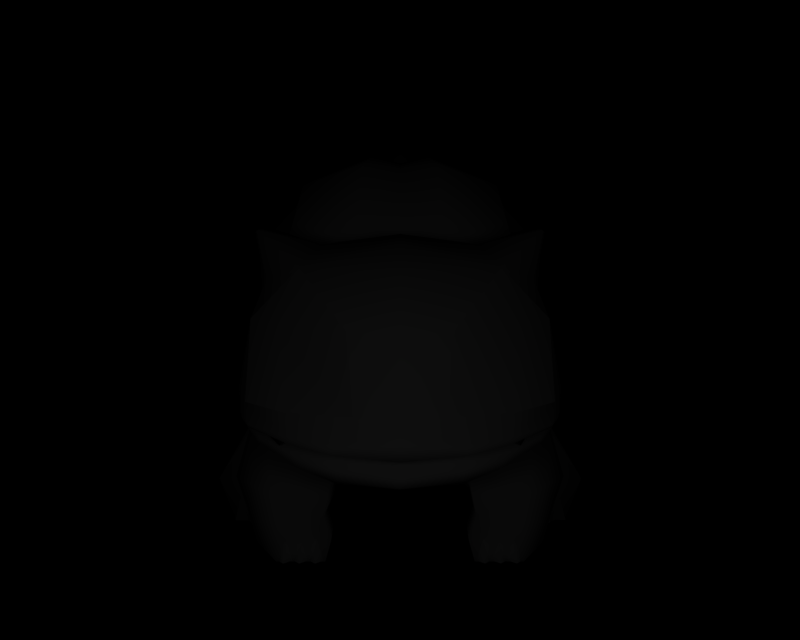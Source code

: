 # Source: BR_Bulbasaur.blend  (saved by Blender 2.49.2; exported with 4.5.12 LTS)
import bpy
from mathutils import Matrix  # noqa: F401  (used for matrix-valued properties, if any)

bpy.ops.wm.read_factory_settings(use_empty=True)
scene = bpy.context.scene
scene.name = '1'

# ---- collections
col_collection_1 = bpy.data.collections.new('Collection 1'); scene.collection.children.link(col_collection_1)

# ---- materials (node trees are filled in below, after node groups)
mat_mat_0 = bpy.data.materials.new('mat_0')
mat_mat_0.alpha_threshold = 0.0
mat_mat_0.specular_color = (0.5, 0.5, 0.5)
mat_mat_0.roughness = 0.5
mat_mat_1 = bpy.data.materials.new('mat_1')
mat_mat_1.alpha_threshold = 0.0
mat_mat_1.specular_color = (0.5, 0.5, 0.5)
mat_mat_1.roughness = 0.5

# ---- material node trees

# ---- cameras
cam_camera_001 = bpy.data.cameras.new('Camera.001')
cam_camera_001.passepartout_alpha = 0.2
cam_camera_001.clip_end = 100.0
cam_camera_001.lens = 35.0
cam_camera_001.show_passepartout = False
cam_camera_001.show_safe_areas = True
cam_camera_001.dof.focus_distance = 0.0
cam_camera_001.dof.aperture_fstop = 128.0

# ---- lights
light_lamp = bpy.data.lights.new('Lamp', 'POINT')
light_lamp.transmission_factor = 0.0
light_lamp.energy = 148.6
light_lamp.shadow_buffer_clip_start = 0.5
light_lamp.shadow_soft_size = 1.0
light_lamp.shadow_maximum_resolution = 0.006
light_lamp.use_absolute_resolution = True
light_lamp.cycles.use_multiple_importance_sampling = False

# ---- meshes
me_fushigidane_mat_0 = bpy.data.meshes.new('fushigidane_mat_0')
me_fushigidane_mat_0.from_pydata([(-1.666, 3.555, 3.913), (-1.545, 2.432, 4.347), (-0.5947, 2.407, 4.717), (-0.7005, 3.497, 4.514), (1.545, 2.432, 4.347), (1.666, 3.555, 3.913), (0.7037, 3.497, 4.514), (0.5947, 2.407, 4.717), (-2.162, 2.505, 3.736), (-2.203, 3.67, 3.13), (-1.427, 4.386, 3.61), (2.162, 2.505, 3.736), (2.203, 3.67, 3.13), (1.427, 4.386, 3.61)], [], [(0, 1, 2), (3, 0, 2), (4, 5, 6), (7, 4, 6), (0, 8, 1), (0, 9, 8), (9, 0, 10), (0, 3, 10), (11, 5, 4), (11, 12, 5), (13, 5, 12), (13, 6, 5)])
me_fushigidane_mat_0.polygons.foreach_set('use_smooth', [True] * 12)
_k = set([(1, 2), (1, 8), (2, 3), (3, 10), (4, 7), (4, 11), (6, 7), (6, 13), (8, 9), (9, 10), (11, 12), (12, 13)])
me_fushigidane_mat_0.attributes.new('sharp_edge', 'BOOLEAN', 'EDGE').data.foreach_set('value', [ (min(e.vertices), max(e.vertices)) in _k for e in me_fushigidane_mat_0.edges])
_uv = me_fushigidane_mat_0.uv_layers.new(name='UVTex')
_uv.uv.foreach_set('vector', [0.06556, 0.6185, 0.08859, 0.3506, 0.141, 0.3726, 0.1281, 0.6234, 0.06556, 0.6185, 0.141, 0.3726, 0.08859, 0.3506, 0.06556, 0.6185, 0.1281, 0.6234, 0.141, 0.3726, 0.08859, 0.3506, 0.1281, 0.6234, 0.06556, 0.6185, 0.03862, 0.364, 0.08859, 0.3506, 0.06556, 0.6185, 0.01099, 0.651, 0.03862, 0.364, 0.01099, 0.651, 0.06556, 0.6185, 0.06146, 0.8292, 0.06556, 0.6185, 0.1281, 0.6234, 0.06146, 0.8292, 0.03862, 0.364, 0.06556, 0.6185, 0.08859, 0.3506, 0.03862, 0.364, 0.01099, 0.651, 0.06556, 0.6185, 0.06146, 0.8292, 0.06556, 0.6185, 0.01099, 0.651, 0.06146, 0.8292, 0.1281, 0.6234, 0.06556, 0.6185])
me_fushigidane_mat_0.materials.append(mat_mat_0)
me_fushigidane_mat_0.use_remesh_preserve_volume = False
me_fushigidane_mat_0.use_remesh_preserve_attributes = False
me_fushigidane_mat_0.use_mirror_vertex_groups = False
me_fushigidane_mat_0.update()
me_fushigidane_mat_1 = bpy.data.meshes.new('fushigidane_mat_1')
me_fushigidane_mat_1.from_pydata([(1.074, 1.206, 2.289), (-1.116, 0.6782, 0.8128), (1.116, 0.6782, 0.8128), (-1.074, 1.206, 2.289), (1.146, 1.437, 2.456), (-1.146, 1.438, 2.456), (0.9171, 1.283, 3.084), (-0.9171, 1.283, 3.084), (-1.053, 1.388, -2.612), (0.7976, 0.5427, -2.327), (-0.7976, 0.5427, -2.327), (1.053, 1.388, -2.612), (-1.277, 1.891, -2.447), (1.277, 1.891, -2.447), (-0.8273, 0.3823, 0.2446), (0.8273, 0.3823, 0.2446), (-2.421, 2.263, 2.816), (-2.139, 1.876, 2.086), (0.87, 2.07, 4.782), (0.5947, 2.407, 4.717), (0.003906, 2.401, 4.85), (-2.313, 5.007, 2.299), (-2.129, 5.123, 2.275), (-0.9821, 4.566, 1.574), (-2.332, 3.672, 1.651), (2.123, 2.172, 3.767), (2.371, 2.257, 3.007), (2.372, 2.282, 3.003), (2.115, 2.196, 3.786), (-1.202, 0.5563, 2.438), (-1.246, 0.5166, 0.9809), (-2.442, 1.73, 0.6697), (-1.984, 0.9901, 0.628), (-2.004, 0.6868, 0.7474), (-2.496, 0.9005, 0.844), (-1.901, -0.06086, 2.65), (-2.184, -0.02325, 1.854), (-1.182, -0.02624, 1.845), (-1.145, -0.06335, 2.648), (1.245, 0.5163, 0.982), (1.202, 0.557, 2.439), (1.984, 0.9901, 0.628), (2.442, 1.73, 0.6697), (2.496, 0.9001, 0.8447), (2.004, 0.6864, 0.7483), (2.184, -0.02351, 1.856), (1.901, -0.05926, 2.652), (1.146, -0.06164, 2.65), (1.182, -0.02637, 1.848), (2.831, 1.448, 0.3878), (2.541, 1.95, -0.3156), (1.053, 1.393, -0.6912), (1.714, 0.8958, 0.2228), (2.298, 1.134, -1.912), (2.773, 1.719, -1.233), (3.369, 0.8434, -0.7994), (2.668, 0.3583, -1.441), (2.604, 0.6731, 0.6118), (2.625, -0.01464, 0.4891), (3.059, -0.01464, 0.207), (3.354, 0.7185, 0.1978), (-2.541, 1.95, -0.3226), (-2.831, 1.448, 0.3808), (-1.714, 0.8958, 0.2228), (-1.053, 1.393, -0.6912), (-2.773, 1.719, -1.233), (-2.298, 1.134, -1.912), (-2.65, 0.3594, -1.429), (-3.352, 0.8444, -0.7879), (-2.608, -0.01361, 0.5005), (-2.586, 0.6741, 0.6232), (-3.337, 0.7196, 0.2093), (-3.042, -0.01361, 0.2184), (-0.7005, 3.497, 4.514), (-0.5947, 2.407, 4.717), (0.003907, 3.431, 4.645), (0.7037, 3.497, 4.514), (-0.87, 2.071, 4.782), (2.139, 1.876, 2.086), (2.421, 2.263, 2.816), (1.674, 2.911, -1.43), (1.823, 3.182, -0.3666), (1.367, 2.459, -1.914), (0.7252, 3.091, -3.369), (1.499, 2.684, -1.911), (0.551, 2.451, -2.363), (1.975, 3.393, -2.713), (0.6598, 4.343, -3.692), (1.793, 4.624, -3.091), (0.5299, 5.022, -3.474), (1.442, 5.244, -2.997), (0.003799, 6.221, -2.687), (0.6507, 6.379, -2.348), (0.003799, 6.478, -2.643), (0.4881, 6.596, -2.39), (0.003799, 6.837, -2.707), (0.4067, 6.935, -2.496), (2.697, 3.917, -1.578), (1.965, 3.555, -0.06236), (1.965, 3.089, -1.053), (2.697, 4.522, -0.2671), (2.453, 5.104, -2.06), (2.453, 5.658, -0.8723), (1.968, 5.63, -2.171), (1.968, 6.075, -1.216), (0.6507, 6.695, -1.671), (0.4881, 6.832, -1.883), (0.4067, 7.132, -2.075), (1.975, 5.046, 0.8682), (0.551, 4.193, 1.291), (1.499, 3.959, 0.7955), (0.7252, 5.349, 1.524), (1.793, 6.138, 0.1563), (0.6598, 6.416, 0.7522), (1.442, 6.46, -0.3901), (0.5299, 6.682, 0.08697), (0.003799, 6.853, -1.333), (0.003799, 6.95, -1.63), (0.003799, 7.23, -1.864), (-1.367, 2.459, -1.914), (-1.823, 3.182, -0.3666), (-1.674, 2.911, -1.43), (-1.22, 4.052, 0.9716), (-1.674, 3.733, 0.315), (-0.7252, 5.349, 1.524), (-1.499, 3.959, 0.7955), (-0.551, 4.193, 1.291), (-1.975, 5.046, 0.8682), (-0.6598, 6.416, 0.7522), (-1.793, 6.138, 0.1563), (-0.5299, 6.682, 0.08697), (-1.442, 6.46, -0.3901), (-0.6507, 6.695, -1.671), (-0.4881, 6.832, -1.883), (-0.4067, 7.132, -2.075), (-2.697, 4.522, -0.2671), (-1.965, 3.089, -1.053), (-1.965, 3.555, -0.06236), (-2.697, 3.917, -1.578), (-2.463, 5.658, -0.8723), (-2.463, 5.104, -2.06), (-1.968, 6.075, -1.216), (-1.968, 5.63, -2.171), (-0.6507, 6.379, -2.348), (-0.4881, 6.596, -2.39), (-0.4067, 6.935, -2.496), (-1.975, 3.393, -2.713), (-0.551, 2.451, -2.363), (-1.499, 2.684, -1.911), (-0.7252, 3.091, -3.369), (-1.793, 4.624, -3.091), (-0.6598, 4.343, -3.692), (-1.442, 5.244, -2.997), (-0.5299, 5.022, -3.474), (2.183, 3.692, -2.065), (1.986, 4.895, -2.508), (1.986, 5.867, -0.4246), (2.183, 4.747, 0.22), (0.003457, 6.35, 0.6105), (0.003419, 5.275, 1.363), (0.003419, 3.165, -3.208), (0.003457, 4.412, -3.544), (-2.183, 3.692, -2.065), (-1.986, 4.895, -2.508), (-2.183, 4.747, 0.22), (-1.986, 5.867, -0.4246), (0.003799, 6.843, -2.175), (2.778, 1.803, -0.3193), (2.872, -0.01464, -0.2759), (2.234, -0.01726, -0.2673), (2.064, -0.01726, 0.4928), (-2.778, 1.803, -0.3263), (-2.217, -0.01622, -0.2558), (-2.855, -0.01361, -0.2645), (-2.047, -0.01622, 0.5043), (2.144, 1.083, 0.1348), (0.7296, 0.2994, -0.9049), (0.0038, 0.1971, -0.09915), (-0.7296, 0.2994, -0.9049), (-2.144, 1.083, 0.1348), (1.473, 0.5448, -0.4186), (1.878, 0.2038, 0.4313), (1.768, 0.1928, -1.098), (1.381, 0.3662, -1.776), (2.025, 2.118, -1.975), (2.171, 2.626, -0.8709), (2.434, 2.682, 0.8227), (0.003799, 2.234, -2.406), (-2.025, 2.118, -1.975), (-2.171, 2.626, -0.8709), (-1.381, 0.3662, -1.776), (-1.751, 0.1939, -1.087), (-1.861, 0.2048, 0.4428), (-1.473, 0.5448, -0.4186), (-2.434, 2.682, 0.8227), (-2.642, 2.851, 1.506), (-2.524, 2.897, 1.837), (-2.441, 2.658, 2.774), (-2.203, 3.67, 3.13), (-2.162, 2.505, 3.736), (-2.115, 2.196, 3.786), (-2.372, 2.285, 3.002), (-2.123, 2.172, 3.767), (-2.371, 2.257, 3.007), (-2.097, 2.142, 3.725), (-1.449, 2.032, 4.488), (-1.446, 2.114, 4.477), (-1.545, 2.432, 4.347), (-0.8719, 1.951, 4.827), (0.003907, 2.062, 4.995), (0.003907, 1.872, 4.917), (0.8719, 1.951, 4.827), (0.003907, 1.872, 4.751), (0.8453, 1.927, 4.58), (1.449, 2.032, 4.488), (1.446, 2.113, 4.478), (2.162, 2.505, 3.736), (2.441, 2.658, 2.774), (2.203, 3.67, 3.13), (2.518, 2.897, 1.837), (2.332, 3.672, 1.651), (2.346, 2.851, 1.506), (-0.8453, 1.927, 4.58), (-1.397, 2.003, 4.375), (-2.018, 4.268, 2.817), (-1.427, 4.386, 3.61), (-2.231, 5.047, 2.449), (-1.197, 4.795, 2.791), (0.003799, 4.753, 1.573), (0.0038, 4.947, 2.83), (1.197, 4.795, 2.791), (1.427, 4.386, 3.61), (2.231, 5.047, 2.449), (2.018, 4.268, 2.817), (2.313, 5.007, 2.299), (0.9864, 4.566, 1.574), (1.22, 4.052, 0.9716), (2.129, 5.123, 2.275), (0.0038, 4.731, 3.355), (1.397, 2.003, 4.375), (2.097, 2.142, 3.725), (1.545, 2.432, 4.347), (-2.264, 3.015, 0.2828), (2.264, 3.015, 0.2828), (0.0, 2.273, 2.85), (2.367, 2.195, 2.962), (1.986, 2.014, 3.569), (1.43, 1.839, 4.086), (0.8574, 1.691, 4.425), (0.0, 1.609, 4.574), (-0.8574, 1.691, 4.425), (-1.43, 1.839, 4.086), (-1.986, 2.014, 3.569), (-2.367, 2.195, 2.962), (-2.522, 1.808, 1.57), (-2.707, 1.067, 1.717), (-2.636, 1.029, 1.109), (-2.45, 0.4315, 1.159), (-2.496, 0.5759, 1.87), (-2.352, 0.08402, 1.545), (-2.319, 0.05951, 1.991), (-2.329, 1.034, 2.282), (-2.179, 0.5386, 2.436), (-2.017, 0.925, 2.479), (-1.891, 0.5367, 2.581), (-1.061, 0.249, 2.548), (-1.825, 0.4502, 0.956), (-1.735, 0.2567, 1.172), (-1.691, 0.08331, 1.542), (-1.128, 0.2483, 1.249), (0.003389, 2.589, -2.34), (1.674, 3.733, 0.315), (0.003387, 4.178, 1.18), (2.522, 1.808, 1.57), (2.707, 1.067, 1.718), (2.636, 1.029, 1.11), (2.45, 0.4313, 1.16), (2.496, 0.5762, 1.871), (2.352, 0.08302, 1.546), (2.319, 0.05953, 1.993), (2.329, 1.035, 2.283), (2.017, 0.9257, 2.48), (2.179, 0.5393, 2.437), (1.891, 0.5375, 2.582), (1.061, 0.2498, 2.549), (1.825, 0.4499, 0.9571), (1.735, 0.2566, 1.174), (1.691, 0.08241, 1.544), (1.128, 0.2482, 1.25), (-1.441, 2.128, 3.823), (-1.65, 1.927, 3.95), (-1.971, 2.179, 3.775), (-1.469, 2.156, 4.126), (1.848, 2.179, 3.775), (1.65, 1.927, 3.95), (1.441, 2.128, 3.823), (1.469, 2.156, 4.126), (0.003906, 4.29, 4.059), (0.003907, 2.226, 4.949), (-2.012, 1.9, 3.53), (-1.389, 1.654, 4.068), (-1.498, 1.605, 2.954), (-0.91, 1.428, 3.976), (-0.003698, 1.289, 3.797), (0.91, 1.428, 3.976), (1.498, 1.605, 2.954), (1.389, 1.654, 4.068), (2.012, 1.9, 3.53), (1.977, 1.864, 2.854), (-1.977, 1.864, 2.854), (-0.833, 1.54, 4.337), (-0.003906, 1.445, 4.463), (0.833, 1.54, 4.337), (-1.523, -0.02698, 2.864), (-1.657, -0.05377, 2.605), (-1.392, -0.05458, 2.603), (-1.524, 0.3038, 2.532), (-1.283, -0.02771, 2.863), (-1.417, -0.05451, 2.604), (-1.152, -0.05532, 2.602), (-1.284, 0.303, 2.531), (-1.763, -0.02625, 2.866), (-1.898, -0.05304, 2.607), (-1.632, -0.05385, 2.605), (-1.764, 0.3045, 2.534), (1.523, -0.02483, 2.866), (1.392, -0.05301, 2.606), (1.657, -0.05224, 2.607), (1.524, 0.3052, 2.534), (1.283, -0.02553, 2.865), (1.152, -0.05371, 2.604), (1.417, -0.05294, 2.606), (1.284, 0.3045, 2.532), (1.763, -0.02413, 2.868), (1.632, -0.05231, 2.607), (1.898, -0.05154, 2.609), (1.765, 0.3059, 2.535), (2.67, 0.02182, 0.7031), (2.461, -0.008176, 0.4751), (2.76, -0.008176, 0.3898), (2.615, 0.3641, 0.5158), (2.337, 0.02182, 0.7489), (2.15, -0.008176, 0.486), (2.461, -0.008176, 0.4751), (2.342, 0.2841, 0.5562), (2.999, 0.02182, 0.4969), (2.76, -0.008176, 0.3898), (3.011, -0.008176, 0.2301), (2.923, 0.3841, 0.3771), (-2.653, 0.02286, 0.7146), (-2.743, -0.00714, 0.4013), (-2.444, -0.00714, 0.4866), (-2.598, 0.3651, 0.5272), (-2.319, 0.02286, 0.7604), (-2.444, -0.00714, 0.4866), (-2.133, -0.00714, 0.4974), (-2.325, 0.2851, 0.5676), (-2.982, 0.02286, 0.5084), (-2.994, -0.007139, 0.2416), (-2.743, -0.00714, 0.4013), (-2.906, 0.3851, 0.3885)], [], [(0, 1, 2), (0, 3, 1), (3, 0, 4), (4, 5, 3), (6, 5, 4), (6, 7, 5), (8, 9, 10), (8, 11, 9), (12, 11, 8), (12, 13, 11), (2, 1, 14), (15, 2, 14), (3, 5, 16), (17, 3, 16), (18, 19, 20), (21, 22, 23), (24, 21, 23), (25, 26, 27), (28, 25, 27), (29, 30, 1), (3, 29, 1), (31, 32, 33), (34, 31, 33), (35, 36, 37), (38, 35, 37), (40, 0, 39), (39, 0, 2), (41, 42, 43), (44, 41, 43), (45, 46, 47), (48, 45, 47), (49, 50, 51), (52, 49, 51), (53, 54, 55), (56, 53, 55), (57, 58, 59), (60, 57, 59), (61, 62, 63), (64, 61, 63), (65, 66, 67), (68, 65, 67), (69, 70, 71), (72, 69, 71), (20, 73, 74), (20, 75, 73), (19, 75, 20), (19, 76, 75), (20, 74, 77), (4, 0, 78), (79, 4, 78), (80, 81, 82), (83, 84, 85), (83, 86, 84), (87, 86, 83), (87, 88, 86), (89, 88, 87), (89, 90, 88), (91, 90, 89), (91, 92, 90), (93, 92, 91), (93, 94, 92), (95, 94, 93), (95, 96, 94), (97, 98, 99), (97, 100, 98), (101, 100, 97), (101, 102, 100), (103, 102, 101), (103, 104, 102), (92, 104, 103), (92, 105, 104), (94, 105, 92), (94, 106, 105), (96, 106, 94), (96, 107, 106), (108, 109, 110), (108, 111, 109), (112, 111, 108), (112, 113, 111), (114, 113, 112), (114, 115, 113), (105, 115, 114), (105, 116, 115), (106, 116, 105), (106, 117, 116), (107, 117, 106), (107, 118, 117), (119, 120, 121), (120, 122, 123), (124, 125, 126), (124, 127, 125), (128, 127, 124), (128, 129, 127), (130, 129, 128), (130, 131, 129), (116, 131, 130), (116, 132, 131), (117, 132, 116), (117, 133, 132), (118, 133, 117), (118, 134, 133), (135, 136, 137), (135, 138, 136), (139, 138, 135), (139, 140, 138), (141, 140, 139), (141, 142, 140), (132, 142, 141), (132, 143, 142), (133, 143, 132), (133, 144, 143), (134, 144, 133), (134, 145, 144), (146, 147, 148), (146, 149, 147), (150, 149, 146), (150, 151, 149), (152, 151, 150), (152, 153, 151), (143, 153, 152), (143, 91, 153), (144, 91, 143), (144, 93, 91), (145, 93, 144), (145, 95, 93), (154, 155, 101), (97, 154, 101), (156, 157, 100), (102, 156, 100), (158, 159, 111), (113, 158, 111), (108, 157, 156), (112, 108, 156), (160, 161, 87), (83, 160, 87), (162, 163, 150), (146, 162, 150), (161, 160, 149), (151, 161, 149), (163, 162, 138), (140, 163, 138), (164, 127, 129), (165, 164, 129), (164, 165, 139), (135, 164, 139), (159, 158, 128), (124, 159, 128), (155, 154, 86), (88, 155, 86), (96, 95, 166), (134, 118, 166), (166, 118, 107), (166, 107, 96), (166, 95, 145), (166, 145, 134), (55, 54, 167), (52, 57, 49), (58, 168, 59), (58, 169, 168), (170, 169, 58), (61, 171, 62), (62, 70, 63), (172, 72, 173), (172, 69, 72), (174, 69, 172), (2, 175, 41), (2, 15, 175), (176, 175, 15), (176, 9, 175), (177, 9, 176), (177, 10, 9), (178, 10, 177), (178, 61, 10), (179, 61, 178), (178, 14, 179), (177, 14, 178), (177, 15, 14), (176, 15, 177), (1, 179, 14), (1, 32, 179), (175, 42, 41), (175, 50, 42), (9, 50, 175), (9, 51, 50), (180, 51, 9), (180, 52, 51), (181, 52, 180), (181, 57, 52), (58, 57, 181), (181, 170, 58), (182, 170, 181), (182, 169, 170), (56, 169, 182), (56, 168, 169), (180, 182, 181), (180, 183, 182), (9, 183, 180), (9, 53, 183), (11, 53, 9), (11, 13, 53), (184, 53, 13), (184, 54, 53), (185, 54, 184), (185, 167, 54), (50, 167, 185), (185, 186, 50), (42, 50, 186), (183, 56, 182), (183, 53, 56), (184, 82, 185), (184, 13, 82), (187, 82, 13), (13, 12, 187), (119, 187, 12), (12, 188, 119), (66, 188, 12), (66, 65, 188), (189, 188, 65), (189, 119, 188), (8, 66, 12), (8, 10, 66), (190, 66, 10), (190, 67, 66), (191, 67, 190), (191, 172, 67), (174, 172, 191), (191, 192, 174), (193, 192, 191), (193, 63, 192), (64, 63, 193), (193, 10, 64), (190, 10, 193), (193, 191, 190), (64, 10, 61), (67, 172, 173), (171, 189, 65), (171, 61, 189), (194, 189, 61), (61, 31, 194), (179, 31, 61), (179, 32, 31), (70, 192, 63), (70, 69, 192), (174, 192, 69), (195, 24, 194), (195, 196, 24), (17, 196, 195), (17, 16, 196), (197, 196, 16), (197, 198, 196), (199, 198, 197), (197, 200, 199), (201, 200, 197), (201, 202, 200), (203, 202, 201), (203, 204, 202), (205, 202, 204), (205, 200, 202), (206, 200, 205), (206, 199, 200), (207, 199, 206), (206, 77, 207), (208, 77, 206), (208, 209, 77), (210, 209, 208), (210, 211, 209), (212, 211, 210), (212, 213, 211), (214, 211, 213), (214, 215, 211), (28, 215, 214), (28, 216, 215), (217, 216, 28), (217, 218, 216), (219, 218, 217), (219, 220, 218), (221, 220, 219), (221, 186, 220), (77, 74, 207), (208, 212, 210), (208, 222, 212), (205, 222, 208), (205, 223, 222), (204, 223, 205), (206, 205, 208), (16, 201, 197), (16, 203, 201), (198, 24, 196), (198, 224, 24), (225, 224, 198), (225, 226, 224), (227, 226, 225), (227, 22, 226), (23, 22, 227), (227, 228, 23), (229, 228, 227), (230, 228, 229), (231, 230, 229), (231, 232, 230), (233, 232, 231), (233, 234, 232), (220, 234, 233), (220, 235, 234), (236, 235, 220), (236, 228, 235), (235, 228, 230), (230, 237, 235), (232, 237, 230), (232, 234, 237), (235, 237, 234), (233, 218, 220), (233, 231, 218), (225, 229, 227), (225, 238, 229), (231, 229, 238), (23, 228, 122), (122, 24, 23), (219, 78, 221), (219, 79, 78), (217, 79, 219), (217, 27, 79), (28, 27, 217), (27, 26, 79), (21, 226, 22), (21, 224, 226), (24, 224, 21), (239, 214, 213), (239, 240, 214), (25, 214, 240), (25, 28, 214), (25, 240, 26), (211, 18, 209), (211, 215, 18), (241, 18, 215), (241, 19, 18), (216, 241, 215), (189, 120, 119), (189, 242, 120), (194, 242, 189), (194, 24, 242), (122, 242, 24), (122, 120, 242), (81, 185, 82), (81, 243, 185), (236, 243, 81), (236, 220, 243), (186, 243, 220), (186, 185, 243), (26, 244, 79), (26, 240, 244), (239, 244, 240), (239, 213, 244), (212, 244, 213), (212, 222, 244), (223, 244, 222), (223, 204, 244), (203, 244, 204), (203, 16, 244), (244, 245, 79), (244, 246, 245), (247, 246, 244), (244, 248, 247), (249, 248, 244), (244, 250, 249), (251, 250, 244), (244, 252, 251), (253, 252, 244), (244, 16, 253), (194, 254, 195), (194, 31, 254), (255, 254, 31), (31, 256, 255), (34, 256, 31), (34, 257, 256), (255, 256, 257), (257, 258, 255), (259, 258, 257), (259, 260, 258), (254, 17, 195), (254, 261, 17), (255, 261, 254), (255, 258, 261), (262, 261, 258), (262, 263, 261), (264, 263, 262), (264, 265, 263), (29, 263, 265), (29, 3, 263), (17, 263, 3), (17, 261, 263), (260, 262, 258), (260, 35, 262), (1, 33, 32), (1, 30, 33), (266, 33, 30), (266, 257, 33), (267, 257, 266), (267, 268, 257), (269, 268, 267), (269, 37, 268), (265, 37, 269), (265, 38, 37), (264, 38, 265), (264, 35, 38), (262, 35, 264), (257, 34, 33), (30, 267, 266), (30, 269, 267), (265, 269, 30), (30, 29, 265), (268, 259, 257), (268, 36, 259), (37, 36, 268), (36, 260, 259), (36, 35, 260), (160, 147, 149), (160, 270, 147), (119, 147, 270), (119, 148, 147), (121, 148, 119), (121, 162, 148), (146, 148, 162), (81, 271, 236), (81, 98, 271), (99, 98, 81), (81, 80, 99), (154, 99, 80), (154, 97, 99), (98, 157, 271), (98, 100, 157), (272, 228, 236), (122, 228, 272), (162, 136, 138), (162, 121, 136), (120, 136, 121), (120, 137, 136), (123, 137, 120), (123, 164, 137), (135, 137, 164), (126, 159, 124), (126, 272, 159), (122, 272, 126), (126, 125, 122), (123, 122, 125), (125, 164, 123), (127, 164, 125), (110, 157, 108), (110, 271, 157), (236, 271, 110), (110, 109, 236), (272, 236, 109), (109, 159, 272), (111, 159, 109), (154, 84, 86), (154, 80, 84), (82, 84, 80), (82, 85, 84), (270, 85, 82), (270, 160, 85), (83, 85, 160), (187, 270, 82), (187, 119, 270), (161, 89, 87), (161, 91, 89), (104, 156, 102), (104, 105, 156), (153, 161, 151), (153, 91, 161), (165, 141, 139), (165, 132, 141), (142, 163, 140), (142, 143, 163), (155, 103, 101), (155, 92, 103), (155, 90, 92), (155, 88, 90), (158, 115, 116), (158, 113, 115), (130, 158, 116), (130, 128, 158), (163, 152, 150), (163, 143, 152), (114, 156, 105), (114, 112, 156), (165, 131, 132), (165, 129, 131), (273, 186, 221), (273, 42, 186), (274, 42, 273), (274, 275, 42), (276, 275, 274), (276, 43, 275), (42, 275, 43), (277, 276, 274), (277, 278, 276), (279, 278, 277), (78, 273, 221), (78, 280, 273), (281, 280, 78), (281, 282, 280), (283, 282, 281), (281, 284, 283), (40, 284, 281), (281, 0, 40), (78, 0, 281), (280, 274, 273), (280, 277, 274), (282, 277, 280), (282, 279, 277), (46, 279, 282), (44, 2, 41), (44, 39, 2), (285, 39, 44), (285, 286, 39), (276, 286, 285), (276, 287, 286), (278, 287, 276), (278, 45, 287), (279, 45, 278), (279, 46, 45), (44, 276, 285), (44, 43, 276), (48, 287, 45), (48, 288, 287), (284, 288, 48), (284, 39, 288), (40, 39, 284), (286, 288, 39), (286, 287, 288), (47, 284, 48), (47, 283, 284), (46, 283, 47), (46, 282, 283), (49, 167, 50), (49, 60, 167), (57, 60, 49), (167, 60, 55), (59, 55, 60), (59, 168, 55), (56, 55, 168), (68, 171, 65), (68, 71, 171), (72, 71, 68), (68, 173, 72), (67, 173, 68), (71, 62, 171), (71, 70, 62), (289, 290, 291), (289, 292, 290), (291, 290, 292), (293, 294, 295), (293, 296, 294), (295, 294, 296), (238, 297, 231), (238, 225, 297), (73, 297, 225), (73, 75, 297), (76, 297, 75), (76, 231, 297), (298, 20, 77), (298, 18, 20), (209, 18, 298), (298, 77, 209), (299, 251, 252), (299, 300, 251), (301, 300, 299), (301, 302, 300), (7, 302, 301), (7, 303, 302), (6, 303, 7), (6, 304, 303), (305, 304, 6), (305, 306, 304), (307, 306, 305), (307, 247, 306), (246, 247, 307), (307, 245, 246), (308, 245, 307), (308, 79, 245), (4, 79, 308), (308, 305, 4), (307, 305, 308), (6, 4, 305), (253, 299, 252), (253, 309, 299), (16, 309, 253), (16, 5, 309), (301, 309, 5), (301, 299, 309), (301, 5, 7), (300, 250, 251), (300, 310, 250), (302, 310, 300), (302, 311, 310), (303, 311, 302), (303, 304, 311), (312, 311, 304), (312, 249, 311), (248, 249, 312), (312, 306, 248), (304, 306, 312), (306, 247, 248), (249, 310, 311), (249, 250, 310), (313, 314, 315), (313, 316, 314), (315, 316, 313), (317, 318, 319), (317, 320, 318), (319, 320, 317), (321, 322, 323), (321, 324, 322), (323, 324, 321), (325, 326, 327), (325, 328, 326), (327, 328, 325), (329, 330, 331), (329, 332, 330), (331, 332, 329), (333, 334, 335), (333, 336, 334), (335, 336, 333), (337, 338, 339), (337, 340, 338), (339, 340, 337), (341, 342, 343), (341, 344, 342), (343, 344, 341), (345, 346, 347), (345, 348, 346), (347, 348, 345), (349, 350, 351), (349, 352, 350), (351, 352, 349), (353, 354, 355), (353, 356, 354), (355, 356, 353), (357, 358, 359), (357, 360, 358), (359, 360, 357)])
me_fushigidane_mat_1.polygons.foreach_set('use_smooth', [True] * 640)
_k = set([(19, 76), (19, 241), (73, 74), (73, 225), (74, 207), (76, 231), (198, 199), (198, 225), (199, 207), (216, 218), (216, 241), (218, 231), (289, 291), (289, 292), (291, 292), (293, 295), (293, 296), (295, 296), (314, 315), (314, 316), (315, 316), (318, 319), (318, 320), (319, 320), (322, 323), (322, 324), (323, 324), (326, 327), (326, 328), (327, 328), (330, 331), (330, 332), (331, 332), (334, 335), (334, 336), (335, 336), (338, 339), (338, 340), (339, 340), (342, 343), (342, 344), (343, 344), (346, 347), (346, 348), (347, 348), (350, 351), (350, 352), (351, 352), (354, 355), (354, 356), (355, 356), (358, 359), (358, 360), (359, 360)])
me_fushigidane_mat_1.attributes.new('sharp_edge', 'BOOLEAN', 'EDGE').data.foreach_set('value', [ (min(e.vertices), max(e.vertices)) in _k for e in me_fushigidane_mat_1.edges])
_uv = me_fushigidane_mat_1.uv_layers.new(name='UVTex')
_uv.uv.foreach_set('vector', [0.6947, 0.5687, 0.7258, 0.6148, 0.7258, 0.5678, 0.6947, 0.5687, 0.6947, 0.6139, 0.7258, 0.6148, 0.6947, 0.6139, 0.6947, 0.5687, 0.6912, 0.5672, 0.6912, 0.5672, 0.6912, 0.6154, 0.6947, 0.6139, 0.678, 0.572, 0.6912, 0.6154, 0.6912, 0.5672, 0.678, 0.572, 0.678, 0.6106, 0.6912, 0.6154, 0.7233, 0.4954, 0.7126, 0.4738, 0.7126, 0.4738, 0.7233, 0.4954, 0.7233, 0.4954, 0.7126, 0.4738, 0.7205, 0.5041, 0.7233, 0.4954, 0.7233, 0.4954, 0.7205, 0.5041, 0.7205, 0.5041, 0.7233, 0.4954, 0.7258, 0.5678, 0.7258, 0.6148, 0.7378, 0.6087, 0.7378, 0.5739, 0.7258, 0.5678, 0.7378, 0.6087, 0.6947, 0.6139, 0.6912, 0.6154, 0.6836, 0.6423, 0.699, 0.6363, 0.6947, 0.6139, 0.6836, 0.6423, 0.7439, 0.6581, 0.7112, 0.6981, 0.6413, 0.6974, 0.5945, 0.5878, 0.5951, 0.5907, 0.613, 0.5765, 0.611, 0.5537, 0.5945, 0.5878, 0.613, 0.5765, 0.557, 0.5154, 0.5764, 0.5176, 0.5765, 0.5182, 0.5565, 0.516, 0.557, 0.5154, 0.5765, 0.5182, 0.5909, 0.4741, 0.6281, 0.4731, 0.6324, 0.4772, 0.5947, 0.4907, 0.5909, 0.4741, 0.6324, 0.4772, 0.6361, 0.5041, 0.6372, 0.4852, 0.6341, 0.4775, 0.6316, 0.4829, 0.6361, 0.5041, 0.6341, 0.4775, 0.5855, 0.4584, 0.6058, 0.4593, 0.6061, 0.4593, 0.5856, 0.4583, 0.5855, 0.4584, 0.6061, 0.4593, 0.5909, 0.4742, 0.5947, 0.4907, 0.6281, 0.4731, 0.6281, 0.4731, 0.5947, 0.4907, 0.6324, 0.4772, 0.6372, 0.4852, 0.6361, 0.5041, 0.6316, 0.4829, 0.6341, 0.4775, 0.6372, 0.4852, 0.6316, 0.4829, 0.6058, 0.4593, 0.5855, 0.4584, 0.5855, 0.4584, 0.606, 0.4593, 0.6058, 0.4593, 0.5855, 0.4584, 0.876, 0.4348, 0.9156, 0.428, 0.9113, 0.4901, 0.8641, 0.4849, 0.876, 0.4348, 0.9113, 0.4901, 0.7254, 0.7174, 0.613, 0.8142, 0.5448, 0.6734, 0.6509, 0.5932, 0.7254, 0.7174, 0.5448, 0.6734, 0.3072, 0.6447, 0.3315, 0.5314, 0.3782, 0.5314, 0.3797, 0.6528, 0.3072, 0.6447, 0.3782, 0.5314, 0.2029, 0.6729, 0.168, 0.6521, 0.1381, 0.6082, 0.1471, 0.6521, 0.2029, 0.6729, 0.1381, 0.6082, 0.6003, 0.8084, 0.7389, 0.7116, 0.6625, 0.5875, 0.5301, 0.6678, 0.6003, 0.8084, 0.6625, 0.5875, 0.3432, 0.5258, 0.1576, 0.719, 0.3349, 0.6447, 0.3898, 0.5258, 0.3432, 0.5258, 0.3349, 0.6447, 0.6413, 0.6974, 0.5578, 0.8272, 0.5703, 0.6981, 0.6413, 0.6974, 0.6413, 0.8194, 0.5578, 0.8272, 0.7112, 0.6981, 0.6413, 0.8194, 0.6413, 0.6974, 0.7112, 0.6981, 0.7242, 0.8272, 0.6413, 0.8194, 0.6413, 0.6974, 0.5703, 0.6981, 0.5377, 0.6582, 0.6912, 0.5672, 0.6947, 0.5687, 0.699, 0.5463, 0.6836, 0.5403, 0.6912, 0.5672, 0.699, 0.5463, 0.4231, 0.05396, 0.2305, 0.02514, 0.5995, 0.02514, 0.09471, 0.135, 0.3609, 0.08169, 0.112, 0.08216, 0.09471, 0.135, 0.3627, 0.133, 0.3609, 0.08169, 0.09757, 0.22, 0.3627, 0.133, 0.09471, 0.135, 0.09757, 0.22, 0.3614, 0.2181, 0.3627, 0.133, 0.0977, 0.2853, 0.3614, 0.2181, 0.09757, 0.22, 0.0977, 0.2853, 0.3631, 0.2886, 0.3614, 0.2181, 0.03408, 0.3291, 0.3631, 0.2886, 0.0977, 0.2853, 0.03408, 0.3291, 0.4231, 0.3323, 0.3631, 0.2886, 0.03408, 0.3819, 0.4231, 0.3323, 0.03408, 0.3291, 0.03408, 0.3819, 0.4231, 0.3816, 0.4231, 0.3323, 0.03408, 0.4262, 0.4231, 0.3816, 0.03408, 0.3819, 0.03408, 0.4262, 0.4231, 0.4295, 0.4231, 0.3816, 0.1086, 0.1235, 0.3609, 0.08169, 0.112, 0.08216, 0.1086, 0.1235, 0.3491, 0.1231, 0.3609, 0.08169, 0.1079, 0.2059, 0.3491, 0.1231, 0.1086, 0.1235, 0.1079, 0.2059, 0.3482, 0.206, 0.3491, 0.1231, 0.1109, 0.2745, 0.3482, 0.206, 0.1079, 0.2059, 0.1109, 0.2745, 0.3479, 0.2749, 0.3482, 0.206, 0.03408, 0.3467, 0.3479, 0.2749, 0.1109, 0.2745, 0.03408, 0.3467, 0.4231, 0.3439, 0.3479, 0.2749, 0.03408, 0.4011, 0.4231, 0.3439, 0.03408, 0.3467, 0.03408, 0.4011, 0.4231, 0.4017, 0.4231, 0.3439, 0.03408, 0.4305, 0.4231, 0.4017, 0.03408, 0.4011, 0.03408, 0.4305, 0.4231, 0.4289, 0.4231, 0.4017, 0.3475, 0.1344, 0.112, 0.08216, 0.3609, 0.08169, 0.3475, 0.1344, 0.1094, 0.1333, 0.112, 0.08216, 0.3466, 0.2176, 0.1094, 0.1333, 0.3475, 0.1344, 0.3466, 0.2176, 0.1096, 0.219, 0.1094, 0.1333, 0.3483, 0.276, 0.1096, 0.219, 0.3466, 0.2176, 0.3483, 0.276, 0.1106, 0.2742, 0.1096, 0.219, 0.4231, 0.345, 0.1106, 0.2742, 0.3483, 0.276, 0.4231, 0.345, 0.03408, 0.3459, 0.1106, 0.2742, 0.4231, 0.399, 0.03408, 0.3459, 0.4231, 0.345, 0.4231, 0.399, 0.03408, 0.4002, 0.03408, 0.3459, 0.4231, 0.443, 0.03408, 0.4002, 0.4231, 0.399, 0.4231, 0.443, 0.03408, 0.4408, 0.03408, 0.4002, 0.2305, 0.02514, 0.5995, 0.02514, 0.4231, 0.05396, 0.5995, 0.02514, 0.2305, 0.02514, 0.4231, 0.05396, 0.3331, 0.136, 0.112, 0.08216, 0.3609, 0.08169, 0.3331, 0.136, 0.1119, 0.1347, 0.112, 0.08216, 0.3318, 0.2218, 0.1119, 0.1347, 0.3331, 0.136, 0.3318, 0.2218, 0.1127, 0.2191, 0.1119, 0.1347, 0.3367, 0.2905, 0.1127, 0.2191, 0.3318, 0.2218, 0.3367, 0.2905, 0.1129, 0.2923, 0.1127, 0.2191, 0.4231, 0.3475, 0.1129, 0.2923, 0.3367, 0.2905, 0.4231, 0.3475, 0.03408, 0.3409, 0.1129, 0.2923, 0.4231, 0.4007, 0.03408, 0.3409, 0.4231, 0.3475, 0.4231, 0.4007, 0.03408, 0.4, 0.03408, 0.3409, 0.4231, 0.4405, 0.03408, 0.4, 0.4231, 0.4007, 0.4231, 0.4405, 0.03408, 0.4423, 0.03408, 0.4, 0.3313, 0.1322, 0.112, 0.08216, 0.3609, 0.08169, 0.3313, 0.1322, 0.1136, 0.134, 0.112, 0.08216, 0.3417, 0.2043, 0.1136, 0.134, 0.3313, 0.1322, 0.3417, 0.2043, 0.1169, 0.2054, 0.1136, 0.134, 0.3528, 0.316, 0.1169, 0.2054, 0.3417, 0.2043, 0.3528, 0.316, 0.1136, 0.3152, 0.1169, 0.2054, 0.4231, 0.357, 0.1136, 0.3152, 0.3528, 0.316, 0.4231, 0.357, 0.03408, 0.3581, 0.1136, 0.3152, 0.4231, 0.3996, 0.03408, 0.3581, 0.4231, 0.357, 0.4231, 0.3996, 0.03408, 0.3977, 0.03408, 0.3581, 0.4231, 0.4414, 0.03408, 0.3977, 0.4231, 0.3996, 0.4231, 0.4414, 0.03408, 0.4385, 0.03408, 0.3977, 0.1089, 0.1331, 0.3609, 0.08169, 0.112, 0.08216, 0.1089, 0.1331, 0.3604, 0.1344, 0.3609, 0.08169, 0.1095, 0.2445, 0.3604, 0.1344, 0.1089, 0.1331, 0.1095, 0.2445, 0.3618, 0.2455, 0.3604, 0.1344, 0.1113, 0.3162, 0.3618, 0.2455, 0.1095, 0.2445, 0.1113, 0.3162, 0.3616, 0.3166, 0.3618, 0.2455, 0.03408, 0.3459, 0.3616, 0.3166, 0.1113, 0.3162, 0.03408, 0.3459, 0.4231, 0.3464, 0.3616, 0.3166, 0.03408, 0.3995, 0.4231, 0.3464, 0.03408, 0.3459, 0.03408, 0.3995, 0.4231, 0.3878, 0.4231, 0.3464, 0.03408, 0.4266, 0.4231, 0.3878, 0.03408, 0.3995, 0.03408, 0.4266, 0.4231, 0.4286, 0.4231, 0.3878, 0.03408, 0.1232, 0.03408, 0.2331, 0.1079, 0.2059, 0.1086, 0.1235, 0.03408, 0.1232, 0.1079, 0.2059, 0.4231, 0.2444, 0.4231, 0.1225, 0.3491, 0.1231, 0.3482, 0.206, 0.4231, 0.2444, 0.3491, 0.1231, 0.03408, 0.2591, 0.03408, 0.11, 0.1094, 0.1333, 0.1096, 0.219, 0.03408, 0.2591, 0.1094, 0.1333, 0.3475, 0.1344, 0.4231, 0.1056, 0.4231, 0.2494, 0.3466, 0.2176, 0.3475, 0.1344, 0.4231, 0.2494, 0.03408, 0.138, 0.03408, 0.2215, 0.09757, 0.22, 0.09471, 0.135, 0.03408, 0.138, 0.09757, 0.22, 0.03408, 0.1359, 0.03408, 0.2457, 0.1095, 0.2445, 0.1089, 0.1331, 0.03408, 0.1359, 0.1095, 0.2445, 0.4231, 0.247, 0.4231, 0.1376, 0.3604, 0.1344, 0.3618, 0.2455, 0.4231, 0.247, 0.3604, 0.1344, 0.03408, 0.2055, 0.03408, 0.1323, 0.1136, 0.134, 0.1169, 0.2054, 0.03408, 0.2055, 0.1136, 0.134, 0.03408, 0.1354, 0.1119, 0.1347, 0.1127, 0.2191, 0.03408, 0.2169, 0.03408, 0.1354, 0.1127, 0.2191, 0.4231, 0.1349, 0.4231, 0.2042, 0.3417, 0.2043, 0.3313, 0.1322, 0.4231, 0.1349, 0.3417, 0.2043, 0.4231, 0.1381, 0.4231, 0.2617, 0.3318, 0.2218, 0.3331, 0.136, 0.4231, 0.1381, 0.3318, 0.2218, 0.4231, 0.222, 0.4231, 0.1359, 0.3627, 0.133, 0.3614, 0.2181, 0.4231, 0.222, 0.3627, 0.133, 0.4231, 0.4295, 0.03408, 0.4262, 0.2374, 0.456, 0.03408, 0.4423, 0.4231, 0.4405, 0.2374, 0.456, 0.2346, 0.4558, 0.03408, 0.4408, 0.4231, 0.443, 0.2385, 0.4539, 0.4231, 0.4289, 0.03408, 0.4305, 0.2336, 0.4543, 0.4231, 0.4286, 0.03408, 0.4266, 0.2374, 0.456, 0.03408, 0.4385, 0.4231, 0.4414, 0.5448, 0.6734, 0.613, 0.8142, 0.4657, 0.8342, 0.8641, 0.4849, 0.836, 0.4541, 0.876, 0.4348, 0.6407, 0.4596, 0.6602, 0.4596, 0.6479, 0.4596, 0.6407, 0.4596, 0.66, 0.4595, 0.6602, 0.4596, 0.6406, 0.4595, 0.66, 0.4595, 0.6407, 0.4596, 0.2029, 0.6729, 0.2269, 0.6677, 0.168, 0.6521, 0.168, 0.6521, 0.1227, 0.6292, 0.1381, 0.6082, 0.6597, 0.4595, 0.6476, 0.4596, 0.6599, 0.4596, 0.6597, 0.4595, 0.6404, 0.4596, 0.6476, 0.4596, 0.6403, 0.4595, 0.6404, 0.4596, 0.6597, 0.4595, 0.7258, 0.5678, 0.7401, 0.5462, 0.7297, 0.5495, 0.7258, 0.5678, 0.7378, 0.5739, 0.7401, 0.5462, 0.762, 0.5759, 0.7401, 0.5462, 0.7378, 0.5739, 0.762, 0.5759, 0.7919, 0.5745, 0.7401, 0.5462, 0.745, 0.5912, 0.7919, 0.5745, 0.762, 0.5759, 0.745, 0.5912, 0.7919, 0.6081, 0.7919, 0.5745, 0.762, 0.6067, 0.7919, 0.6081, 0.745, 0.5912, 0.762, 0.6067, 0.7497, 0.6448, 0.7919, 0.6081, 0.7401, 0.6364, 0.7497, 0.6448, 0.762, 0.6067, 0.762, 0.6067, 0.7378, 0.6087, 0.7401, 0.6364, 0.745, 0.5912, 0.7378, 0.6087, 0.762, 0.6067, 0.745, 0.5912, 0.7378, 0.5739, 0.7378, 0.6087, 0.762, 0.5759, 0.7378, 0.5739, 0.745, 0.5912, 0.7258, 0.6148, 0.7401, 0.6364, 0.7378, 0.6087, 0.7258, 0.6148, 0.7297, 0.6331, 0.7401, 0.6364, 0.6497, 0.4876, 0.6361, 0.5041, 0.6372, 0.4852, 0.6497, 0.4876, 0.6614, 0.5097, 0.6361, 0.5041, 0.7126, 0.4738, 0.6614, 0.5097, 0.6497, 0.4876, 0.7126, 0.4738, 0.6708, 0.4955, 0.6614, 0.5097, 0.6639, 0.4738, 0.6708, 0.4955, 0.7126, 0.4738, 0.6639, 0.4738, 0.6475, 0.4828, 0.6708, 0.4955, 0.6422, 0.4651, 0.6475, 0.4828, 0.6639, 0.4738, 0.6422, 0.4651, 0.6376, 0.4771, 0.6475, 0.4828, 0.6407, 0.4596, 0.6376, 0.4771, 0.6422, 0.4651, 0.6422, 0.4651, 0.6406, 0.4595, 0.6407, 0.4596, 0.6812, 0.4649, 0.6406, 0.4595, 0.6422, 0.4651, 0.6812, 0.4649, 0.66, 0.4595, 0.6406, 0.4595, 0.69, 0.4691, 0.66, 0.4595, 0.6812, 0.4649, 0.69, 0.4691, 0.6602, 0.4596, 0.66, 0.4595, 0.6639, 0.4738, 0.6812, 0.4649, 0.6422, 0.4651, 0.6639, 0.4738, 0.6985, 0.4693, 0.6812, 0.4649, 0.7126, 0.4738, 0.6985, 0.4693, 0.6639, 0.4738, 0.7126, 0.4738, 0.702, 0.4889, 0.6985, 0.4693, 0.7233, 0.4954, 0.702, 0.4889, 0.7126, 0.4738, 0.7233, 0.4954, 0.7205, 0.5041, 0.702, 0.4889, 0.7026, 0.5039, 0.702, 0.4889, 0.7205, 0.5041, 0.7026, 0.5039, 0.6847, 0.5038, 0.702, 0.4889, 0.6883, 0.5164, 0.6847, 0.5038, 0.7026, 0.5039, 0.6883, 0.5164, 0.6615, 0.506, 0.6847, 0.5038, 0.6614, 0.5097, 0.6615, 0.506, 0.6883, 0.5164, 0.6883, 0.5164, 0.6322, 0.5284, 0.6614, 0.5097, 0.6361, 0.5041, 0.6614, 0.5097, 0.6322, 0.5284, 0.6985, 0.4693, 0.69, 0.4691, 0.6812, 0.4649, 0.6985, 0.4693, 0.702, 0.4889, 0.69, 0.4691, 0.7026, 0.5039, 0.7068, 0.5189, 0.6883, 0.5164, 0.7026, 0.5039, 0.7205, 0.5041, 0.7068, 0.5189, 0.7176, 0.517, 0.7068, 0.5189, 0.7205, 0.5041, 0.7205, 0.5041, 0.7205, 0.5041, 0.7176, 0.517, 0.7068, 0.5189, 0.7176, 0.517, 0.7205, 0.5041, 0.7205, 0.5041, 0.7026, 0.5039, 0.7068, 0.5189, 0.702, 0.4889, 0.7026, 0.5039, 0.7205, 0.5041, 0.702, 0.4889, 0.6847, 0.5038, 0.7026, 0.5039, 0.6883, 0.5164, 0.7026, 0.5039, 0.6847, 0.5038, 0.6883, 0.5164, 0.7068, 0.5189, 0.7026, 0.5039, 0.7233, 0.4954, 0.702, 0.4889, 0.7205, 0.5041, 0.7233, 0.4954, 0.7126, 0.4738, 0.702, 0.4889, 0.6985, 0.4693, 0.702, 0.4889, 0.7126, 0.4738, 0.6985, 0.4693, 0.6897, 0.4691, 0.702, 0.4889, 0.6809, 0.4649, 0.6897, 0.4691, 0.6985, 0.4693, 0.6809, 0.4649, 0.6597, 0.4595, 0.6897, 0.4691, 0.6403, 0.4595, 0.6597, 0.4595, 0.6809, 0.4649, 0.6809, 0.4649, 0.6419, 0.4652, 0.6403, 0.4595, 0.6639, 0.4738, 0.6419, 0.4652, 0.6809, 0.4649, 0.6639, 0.4738, 0.6475, 0.4828, 0.6419, 0.4652, 0.6708, 0.4955, 0.6475, 0.4828, 0.6639, 0.4738, 0.6639, 0.4738, 0.7126, 0.4738, 0.6708, 0.4955, 0.6985, 0.4693, 0.7126, 0.4738, 0.6639, 0.4738, 0.6639, 0.4738, 0.6809, 0.4649, 0.6985, 0.4693, 0.6708, 0.4955, 0.7126, 0.4738, 0.6614, 0.5097, 0.6897, 0.4691, 0.6597, 0.4595, 0.6599, 0.4596, 0.6615, 0.506, 0.6883, 0.5164, 0.6847, 0.5038, 0.6615, 0.506, 0.6614, 0.5097, 0.6883, 0.5164, 0.6322, 0.5284, 0.6883, 0.5164, 0.6614, 0.5097, 0.6614, 0.5097, 0.6361, 0.5041, 0.6322, 0.5284, 0.6497, 0.4876, 0.6361, 0.5041, 0.6614, 0.5097, 0.6497, 0.4876, 0.6372, 0.4852, 0.6361, 0.5041, 0.6373, 0.4771, 0.6419, 0.4652, 0.6475, 0.4828, 0.6373, 0.4771, 0.6404, 0.4596, 0.6419, 0.4652, 0.6403, 0.4595, 0.6419, 0.4652, 0.6404, 0.4596, 0.6147, 0.5327, 0.611, 0.5537, 0.6322, 0.5284, 0.6147, 0.5327, 0.6063, 0.5339, 0.611, 0.5537, 0.5999, 0.5078, 0.6063, 0.5339, 0.6147, 0.5327, 0.5999, 0.5078, 0.5813, 0.5177, 0.6063, 0.5339, 0.5823, 0.5278, 0.6063, 0.5339, 0.5813, 0.5177, 0.5823, 0.5278, 0.5733, 0.5536, 0.6063, 0.5339, 0.5578, 0.5239, 0.5733, 0.5536, 0.5823, 0.5278, 0.5823, 0.5278, 0.5565, 0.516, 0.5578, 0.5239, 0.5765, 0.5183, 0.5565, 0.516, 0.5823, 0.5278, 0.5765, 0.5183, 0.557, 0.5154, 0.5565, 0.516, 0.5764, 0.5176, 0.557, 0.5154, 0.5765, 0.5183, 0.5764, 0.5176, 0.5581, 0.5146, 0.557, 0.5154, 0.5386, 0.5118, 0.557, 0.5154, 0.5581, 0.5146, 0.5386, 0.5118, 0.5565, 0.516, 0.557, 0.5154, 0.5389, 0.5139, 0.5565, 0.516, 0.5386, 0.5118, 0.5389, 0.5139, 0.5578, 0.5239, 0.5565, 0.516, 0.5422, 0.522, 0.5578, 0.5239, 0.5389, 0.5139, 0.5389, 0.5139, 0.5311, 0.5128, 0.5422, 0.522, 0.5299, 0.5098, 0.5311, 0.5128, 0.5389, 0.5139, 0.5299, 0.5098, 0.5256, 0.5126, 0.5311, 0.5128, 0.5276, 0.5077, 0.5256, 0.5126, 0.5299, 0.5098, 0.5276, 0.5077, 0.5299, 0.5098, 0.5256, 0.5126, 0.5319, 0.5077, 0.5299, 0.5098, 0.5276, 0.5077, 0.5319, 0.5077, 0.5362, 0.5091, 0.5299, 0.5098, 0.5386, 0.5118, 0.5299, 0.5098, 0.5362, 0.5091, 0.5386, 0.5118, 0.5389, 0.5139, 0.5299, 0.5098, 0.5565, 0.516, 0.5389, 0.5139, 0.5386, 0.5118, 0.5565, 0.516, 0.5578, 0.5239, 0.5389, 0.5139, 0.5823, 0.5278, 0.5578, 0.5239, 0.5565, 0.516, 0.5823, 0.5278, 0.5733, 0.5536, 0.5578, 0.5239, 0.6063, 0.5339, 0.5733, 0.5536, 0.5823, 0.5278, 0.6063, 0.5339, 0.611, 0.5537, 0.5733, 0.5536, 0.6147, 0.5327, 0.611, 0.5537, 0.6063, 0.5339, 0.6147, 0.5327, 0.6322, 0.5284, 0.611, 0.5537, 0.5311, 0.5128, 0.5327, 0.5214, 0.5422, 0.522, 0.5299, 0.5098, 0.5319, 0.5077, 0.5276, 0.5077, 0.5299, 0.5098, 0.5362, 0.5091, 0.5319, 0.5077, 0.5386, 0.5118, 0.5362, 0.5091, 0.5299, 0.5098, 0.5386, 0.5118, 0.5415, 0.5111, 0.5362, 0.5091, 0.5581, 0.5146, 0.5415, 0.5111, 0.5386, 0.5118, 0.5389, 0.5139, 0.5386, 0.5118, 0.5299, 0.5098, 0.5813, 0.5177, 0.5765, 0.5183, 0.5823, 0.5278, 0.5813, 0.5177, 0.5764, 0.5176, 0.5765, 0.5183, 0.5733, 0.5536, 0.611, 0.5537, 0.6063, 0.5339, 0.5733, 0.5536, 0.5813, 0.5689, 0.611, 0.5537, 0.561, 0.5719, 0.5813, 0.5689, 0.5733, 0.5536, 0.561, 0.5719, 0.5907, 0.5888, 0.5813, 0.5689, 0.5819, 0.5824, 0.5907, 0.5888, 0.561, 0.5719, 0.5819, 0.5824, 0.5951, 0.5907, 0.5907, 0.5888, 0.613, 0.5765, 0.5951, 0.5907, 0.5819, 0.5824, 0.5819, 0.5824, 0.613, 0.5813, 0.613, 0.5765, 0.5809, 0.5863, 0.613, 0.5813, 0.5819, 0.5824, 0.5809, 0.5863, 0.5819, 0.5824, 0.613, 0.5813, 0.561, 0.5719, 0.5819, 0.5824, 0.5809, 0.5863, 0.561, 0.5719, 0.5907, 0.5888, 0.5819, 0.5824, 0.5813, 0.5689, 0.5907, 0.5888, 0.561, 0.5719, 0.5813, 0.5689, 0.5945, 0.5878, 0.5907, 0.5888, 0.611, 0.5537, 0.5945, 0.5878, 0.5813, 0.5689, 0.611, 0.5537, 0.613, 0.5765, 0.5945, 0.5878, 0.6284, 0.5634, 0.613, 0.5765, 0.611, 0.5537, 0.6284, 0.5634, 0.613, 0.5813, 0.613, 0.5765, 0.5819, 0.5824, 0.613, 0.5765, 0.613, 0.5813, 0.5819, 0.5824, 0.5951, 0.5907, 0.613, 0.5765, 0.5907, 0.5888, 0.5951, 0.5907, 0.5819, 0.5824, 0.5907, 0.5888, 0.5945, 0.5878, 0.5951, 0.5907, 0.613, 0.5765, 0.5951, 0.5907, 0.5945, 0.5878, 0.5813, 0.5689, 0.5733, 0.5536, 0.611, 0.5537, 0.5813, 0.5689, 0.561, 0.5719, 0.5733, 0.5536, 0.561, 0.5719, 0.5809, 0.5863, 0.5819, 0.5824, 0.561, 0.5719, 0.5675, 0.5807, 0.5809, 0.5863, 0.561, 0.5719, 0.5809, 0.5863, 0.5675, 0.5807, 0.6284, 0.5634, 0.613, 0.5765, 0.613, 0.5813, 0.6284, 0.5634, 0.611, 0.5537, 0.613, 0.5765, 0.6063, 0.5339, 0.5999, 0.5078, 0.6147, 0.5327, 0.6063, 0.5339, 0.5813, 0.5177, 0.5999, 0.5078, 0.5823, 0.5278, 0.5813, 0.5177, 0.6063, 0.5339, 0.5823, 0.5278, 0.5765, 0.5182, 0.5813, 0.5177, 0.5565, 0.516, 0.5765, 0.5182, 0.5823, 0.5278, 0.5765, 0.5182, 0.5764, 0.5176, 0.5813, 0.5177, 0.5945, 0.5878, 0.5907, 0.5888, 0.5951, 0.5907, 0.5945, 0.5878, 0.5813, 0.5689, 0.5907, 0.5888, 0.611, 0.5537, 0.5813, 0.5689, 0.5945, 0.5878, 0.5415, 0.5111, 0.5386, 0.5118, 0.5362, 0.5091, 0.5415, 0.5111, 0.5581, 0.5146, 0.5386, 0.5118, 0.557, 0.5154, 0.5386, 0.5118, 0.5581, 0.5146, 0.557, 0.5154, 0.5565, 0.516, 0.5386, 0.5118, 0.557, 0.5154, 0.5581, 0.5146, 0.5764, 0.5176, 0.5299, 0.5098, 0.5311, 0.5128, 0.5256, 0.5126, 0.5299, 0.5098, 0.5389, 0.5139, 0.5311, 0.5128, 0.5422, 0.522, 0.5311, 0.5128, 0.5389, 0.5139, 0.5422, 0.522, 0.5327, 0.5214, 0.5311, 0.5128, 0.5578, 0.5239, 0.5422, 0.522, 0.5389, 0.5139, 0.9719, 0.8989, 0.8389, 0.7507, 0.8313, 0.9761, 0.9719, 0.8989, 0.9112, 0.6896, 0.8389, 0.7507, 1.01, 0.6265, 0.9112, 0.6896, 0.9719, 0.8989, 1.01, 0.6265, 0.9102, 0.3705, 0.9112, 0.6896, 0.7877, 0.4594, 0.9112, 0.6896, 0.9102, 0.3705, 0.7877, 0.4594, 0.8389, 0.7507, 0.9112, 0.6896, 0.8389, 0.7507, 0.9719, 0.8989, 0.8313, 0.9761, 0.8389, 0.7507, 0.9112, 0.6896, 0.9719, 0.8989, 0.7877, 0.4594, 0.9112, 0.6896, 0.8389, 0.7507, 0.7877, 0.4594, 0.9102, 0.3705, 0.9112, 0.6896, 1.01, 0.6265, 0.9112, 0.6896, 0.9102, 0.3705, 1.01, 0.6265, 0.9719, 0.8989, 0.9112, 0.6896, 0.9721, 0.2115, 0.7358, 0.1958, 0.977, 0.1924, 0.9721, 0.2115, 0.9447, 0.2831, 0.7358, 0.1958, 0.8749, 0.3479, 0.7358, 0.1958, 0.9447, 0.2831, 0.8749, 0.3479, 0.8199, 0.3683, 0.7358, 0.1958, 0.7354, 0.3854, 0.7358, 0.1958, 0.8199, 0.3683, 0.7354, 0.3854, 0.8201, 0.3683, 0.7358, 0.1958, 0.8751, 0.3479, 0.7358, 0.1958, 0.8201, 0.3683, 0.8751, 0.3479, 0.9449, 0.2831, 0.7358, 0.1958, 0.9723, 0.2115, 0.7358, 0.1958, 0.9449, 0.2831, 0.9723, 0.2115, 0.9772, 0.1924, 0.7358, 0.1958, 0.7356, 0.1866, 0.9717, 0.1754, 0.977, 0.19, 0.7356, 0.1866, 0.9337, 0.1149, 0.9717, 0.1754, 0.8783, 0.06338, 0.9337, 0.1149, 0.7356, 0.1866, 0.7356, 0.1866, 0.8211, 0.02957, 0.8783, 0.06338, 0.7356, 0.01471, 0.8211, 0.02957, 0.7356, 0.1866, 0.7356, 0.1866, 0.8213, 0.02957, 0.7356, 0.01471, 0.8785, 0.06338, 0.8213, 0.02957, 0.7356, 0.1866, 0.7356, 0.1866, 0.9339, 0.1149, 0.8785, 0.06338, 0.9719, 0.1754, 0.9339, 0.1149, 0.7356, 0.1866, 0.7356, 0.1866, 0.9772, 0.19, 0.9719, 0.1754, 0.9468, 0.3695, 0.976, 0.4135, 0.9843, 0.3686, 0.9468, 0.3695, 0.9282, 0.4086, 0.976, 0.4135, 0.9753, 0.4463, 0.976, 0.4135, 0.9282, 0.4086, 0.9282, 0.4086, 0.9432, 0.4423, 0.9753, 0.4463, 0.9279, 0.4453, 0.9432, 0.4423, 0.9282, 0.4086, 0.9279, 0.4453, 0.9391, 0.4681, 0.9432, 0.4423, 0.9753, 0.4463, 0.9432, 0.4423, 0.9391, 0.4681, 0.9391, 0.4681, 0.9777, 0.4685, 0.9753, 0.4463, 0.9553, 0.4864, 0.9777, 0.4685, 0.9391, 0.4681, 0.9553, 0.4864, 0.9783, 0.4915, 0.9777, 0.4685, 0.03642, 0.6921, 0.1346, 0.6995, 0.06597, 0.5335, 0.03642, 0.6921, 0.1352, 0.8307, 0.1346, 0.6995, 0.03409, 0.808, 0.1352, 0.8307, 0.03642, 0.6921, 0.03409, 0.808, 0.04272, 0.8867, 0.1352, 0.8307, 0.1454, 0.9102, 0.1352, 0.8307, 0.04272, 0.8867, 0.1454, 0.9102, 0.195, 0.844, 0.1352, 0.8307, 0.1994, 0.9064, 0.195, 0.844, 0.1454, 0.9102, 0.1994, 0.9064, 0.358, 0.921, 0.195, 0.844, 0.3543, 0.8922, 0.195, 0.844, 0.358, 0.921, 0.3543, 0.8922, 0.3453, 0.792, 0.195, 0.844, 0.1346, 0.6995, 0.195, 0.844, 0.3453, 0.792, 0.1346, 0.6995, 0.1352, 0.8307, 0.195, 0.844, 0.04452, 0.9681, 0.1454, 0.9102, 0.04272, 0.8867, 0.04452, 0.9681, 0.1611, 0.9927, 0.1454, 0.9102, 0.6324, 0.4772, 0.6341, 0.4775, 0.6372, 0.4852, 0.6324, 0.4772, 0.6281, 0.4731, 0.6341, 0.4775, 0.6288, 0.4714, 0.6341, 0.4775, 0.6281, 0.4731, 0.6288, 0.4714, 0.6236, 0.4709, 0.6341, 0.4775, 0.6232, 0.4665, 0.6236, 0.4709, 0.6288, 0.4714, 0.6232, 0.4665, 0.6138, 0.4621, 0.6236, 0.4709, 0.6213, 0.4663, 0.6138, 0.4621, 0.6232, 0.4665, 0.6213, 0.4663, 0.6061, 0.4593, 0.6138, 0.4621, 0.5881, 0.4663, 0.6061, 0.4593, 0.6213, 0.4663, 0.5881, 0.4663, 0.5856, 0.4583, 0.6061, 0.4593, 0.5873, 0.4736, 0.5856, 0.4583, 0.5881, 0.4663, 0.5873, 0.4736, 0.5855, 0.4584, 0.5856, 0.4583, 0.591, 0.4737, 0.5855, 0.4584, 0.5873, 0.4736, 0.6236, 0.4709, 0.6316, 0.4829, 0.6341, 0.4775, 0.6281, 0.4731, 0.6232, 0.4665, 0.6288, 0.4714, 0.6281, 0.4731, 0.6213, 0.4663, 0.6232, 0.4665, 0.5881, 0.4663, 0.6213, 0.4663, 0.6281, 0.4731, 0.6281, 0.4731, 0.5909, 0.4741, 0.5881, 0.4663, 0.6138, 0.4621, 0.6137, 0.4621, 0.6236, 0.4709, 0.6138, 0.4621, 0.6058, 0.4593, 0.6137, 0.4621, 0.6061, 0.4593, 0.6058, 0.4593, 0.6138, 0.4621, 0.6058, 0.4593, 0.6023, 0.4615, 0.6137, 0.4621, 0.6058, 0.4593, 0.5855, 0.4584, 0.6023, 0.4615, 0.4231, 0.1376, 0.3609, 0.08169, 0.3604, 0.1344, 0.4231, 0.1376, 0.4231, 0.05396, 0.3609, 0.08169, 0.2305, 0.02514, 0.3609, 0.08169, 0.4231, 0.05396, 0.2305, 0.02514, 0.112, 0.08216, 0.3609, 0.08169, 0.03408, 0.0543, 0.112, 0.08216, 0.2305, 0.02514, 0.03408, 0.0543, 0.03408, 0.1359, 0.112, 0.08216, 0.1089, 0.1331, 0.112, 0.08216, 0.03408, 0.1359, 0.2305, 0.02514, 0.4231, 0.05396, 0.5995, 0.02514, 0.2305, 0.02514, 0.3609, 0.08169, 0.4231, 0.05396, 0.112, 0.08216, 0.3609, 0.08169, 0.2305, 0.02514, 0.2305, 0.02514, 0.03408, 0.0543, 0.112, 0.08216, 0.03408, 0.1232, 0.112, 0.08216, 0.03408, 0.0543, 0.03408, 0.1232, 0.1086, 0.1235, 0.112, 0.08216, 0.3609, 0.08169, 0.4231, 0.1225, 0.4231, 0.05396, 0.3609, 0.08169, 0.3491, 0.1231, 0.4231, 0.1225, 0.2759, 0.5521, 0.2759, 0.6127, 0.4686, 0.6053, 0.2759, 0.5521, 0.07957, 0.6057, 0.2759, 0.6127, 0.03408, 0.1323, 0.112, 0.08216, 0.1136, 0.134, 0.03408, 0.1323, 0.03408, 0.0543, 0.112, 0.08216, 0.2305, 0.02514, 0.112, 0.08216, 0.03408, 0.0543, 0.2305, 0.02514, 0.3609, 0.08169, 0.112, 0.08216, 0.4231, 0.05396, 0.3609, 0.08169, 0.2305, 0.02514, 0.4231, 0.05396, 0.4231, 0.1349, 0.3609, 0.08169, 0.3313, 0.1322, 0.3609, 0.08169, 0.4231, 0.1349, 0.3609, 0.08169, 0.4231, 0.1381, 0.3331, 0.136, 0.3609, 0.08169, 0.4231, 0.05396, 0.4231, 0.1381, 0.2305, 0.02514, 0.4231, 0.05396, 0.3609, 0.08169, 0.3609, 0.08169, 0.112, 0.08216, 0.2305, 0.02514, 0.03408, 0.0543, 0.2305, 0.02514, 0.112, 0.08216, 0.112, 0.08216, 0.03408, 0.1354, 0.03408, 0.0543, 0.1119, 0.1347, 0.03408, 0.1354, 0.112, 0.08216, 0.3609, 0.08169, 0.4231, 0.1056, 0.3475, 0.1344, 0.3609, 0.08169, 0.4231, 0.05396, 0.4231, 0.1056, 0.2305, 0.02514, 0.4231, 0.05396, 0.3609, 0.08169, 0.3609, 0.08169, 0.112, 0.08216, 0.2305, 0.02514, 0.03408, 0.0543, 0.2305, 0.02514, 0.112, 0.08216, 0.112, 0.08216, 0.03408, 0.11, 0.03408, 0.0543, 0.1094, 0.1333, 0.03408, 0.11, 0.112, 0.08216, 0.4231, 0.1359, 0.3609, 0.08169, 0.3627, 0.133, 0.4231, 0.1359, 0.4231, 0.05396, 0.3609, 0.08169, 0.2305, 0.02514, 0.3609, 0.08169, 0.4231, 0.05396, 0.2305, 0.02514, 0.112, 0.08216, 0.3609, 0.08169, 0.03408, 0.0543, 0.112, 0.08216, 0.2305, 0.02514, 0.03408, 0.0543, 0.03408, 0.138, 0.112, 0.08216, 0.09471, 0.135, 0.112, 0.08216, 0.03408, 0.138, 0.03408, 0.02514, 0.03408, 0.0543, 0.2305, 0.02514, 0.03408, 0.02514, 0.2305, 0.02514, 0.03408, 0.0543, 0.03408, 0.2215, 0.0977, 0.2853, 0.09757, 0.22, 0.03408, 0.2215, 0.03408, 0.3291, 0.0977, 0.2853, 0.3479, 0.2749, 0.4231, 0.2444, 0.3482, 0.206, 0.3479, 0.2749, 0.4231, 0.3439, 0.4231, 0.2444, 0.3616, 0.3166, 0.4231, 0.247, 0.3618, 0.2455, 0.3616, 0.3166, 0.4231, 0.3464, 0.4231, 0.247, 0.4231, 0.2042, 0.3528, 0.316, 0.3417, 0.2043, 0.4231, 0.2042, 0.4231, 0.357, 0.3528, 0.316, 0.1136, 0.3152, 0.03408, 0.2055, 0.1169, 0.2054, 0.1136, 0.3152, 0.03408, 0.3581, 0.03408, 0.2055, 0.03408, 0.2331, 0.1109, 0.2745, 0.1079, 0.2059, 0.03408, 0.2331, 0.03408, 0.3467, 0.1109, 0.2745, 0.4231, 0.222, 0.3631, 0.2886, 0.4231, 0.3323, 0.4231, 0.222, 0.3614, 0.2181, 0.3631, 0.2886, 0.03408, 0.2591, 0.1106, 0.2742, 0.03408, 0.3459, 0.03408, 0.2591, 0.1096, 0.219, 0.1106, 0.2742, 0.3367, 0.2905, 0.4231, 0.2617, 0.4231, 0.3475, 0.3367, 0.2905, 0.3318, 0.2218, 0.4231, 0.2617, 0.03408, 0.2457, 0.1113, 0.3162, 0.1095, 0.2445, 0.03408, 0.2457, 0.03408, 0.3459, 0.1113, 0.3162, 0.3483, 0.276, 0.4231, 0.2494, 0.4231, 0.345, 0.3483, 0.276, 0.3466, 0.2176, 0.4231, 0.2494, 0.03408, 0.2169, 0.1129, 0.2923, 0.03408, 0.3409, 0.03408, 0.2169, 0.1127, 0.2191, 0.1129, 0.2923, 0.976, 0.4135, 0.9468, 0.3695, 0.9843, 0.3686, 0.976, 0.4135, 0.9282, 0.4086, 0.9468, 0.3695, 0.9753, 0.4463, 0.9282, 0.4086, 0.976, 0.4135, 0.9753, 0.4463, 0.9432, 0.4423, 0.9282, 0.4086, 0.9391, 0.4681, 0.9432, 0.4423, 0.9753, 0.4463, 0.9391, 0.4681, 0.928, 0.4454, 0.9432, 0.4423, 0.9282, 0.4086, 0.9432, 0.4423, 0.928, 0.4454, 0.9778, 0.4685, 0.9391, 0.4681, 0.9753, 0.4463, 0.9778, 0.4685, 0.9553, 0.4864, 0.9391, 0.4681, 0.9783, 0.4915, 0.9553, 0.4864, 0.9778, 0.4685, 0.1351, 0.6994, 0.03645, 0.6921, 0.06597, 0.5335, 0.1351, 0.6994, 0.1358, 0.8306, 0.03645, 0.6921, 0.1958, 0.8438, 0.1358, 0.8306, 0.1351, 0.6994, 0.1958, 0.8438, 0.1458, 0.9101, 0.1358, 0.8306, 0.2002, 0.9062, 0.1458, 0.9101, 0.1958, 0.8438, 0.1958, 0.8438, 0.3588, 0.9208, 0.2002, 0.9062, 0.3551, 0.8921, 0.3588, 0.9208, 0.1958, 0.8438, 0.1958, 0.8438, 0.3461, 0.7919, 0.3551, 0.8921, 0.1351, 0.6994, 0.3461, 0.7919, 0.1958, 0.8438, 0.1358, 0.8306, 0.03421, 0.808, 0.03645, 0.6921, 0.1358, 0.8306, 0.0429, 0.8867, 0.03421, 0.808, 0.1458, 0.9101, 0.0429, 0.8867, 0.1358, 0.8306, 0.1458, 0.9101, 0.0448, 0.9681, 0.0429, 0.8867, 0.1615, 0.9925, 0.0448, 0.9681, 0.1458, 0.9101, 0.6341, 0.4775, 0.6324, 0.4772, 0.6372, 0.4852, 0.6341, 0.4775, 0.6281, 0.4731, 0.6324, 0.4772, 0.6287, 0.4714, 0.6281, 0.4731, 0.6341, 0.4775, 0.6287, 0.4714, 0.6232, 0.4665, 0.6281, 0.4731, 0.6236, 0.4709, 0.6232, 0.4665, 0.6287, 0.4714, 0.6236, 0.4709, 0.6138, 0.462, 0.6232, 0.4665, 0.6137, 0.4621, 0.6138, 0.462, 0.6236, 0.4709, 0.6137, 0.4621, 0.6058, 0.4593, 0.6138, 0.462, 0.6023, 0.4615, 0.6058, 0.4593, 0.6137, 0.4621, 0.6023, 0.4615, 0.5855, 0.4584, 0.6058, 0.4593, 0.6341, 0.4775, 0.6236, 0.4709, 0.6287, 0.4714, 0.6341, 0.4775, 0.6316, 0.4829, 0.6236, 0.4709, 0.606, 0.4593, 0.6138, 0.462, 0.6058, 0.4593, 0.606, 0.4593, 0.6213, 0.4663, 0.6138, 0.462, 0.5881, 0.4663, 0.6213, 0.4663, 0.606, 0.4593, 0.5881, 0.4663, 0.6281, 0.4731, 0.6213, 0.4663, 0.5909, 0.4742, 0.6281, 0.4731, 0.5881, 0.4663, 0.6232, 0.4665, 0.6213, 0.4663, 0.6281, 0.4731, 0.6232, 0.4665, 0.6138, 0.462, 0.6213, 0.4663, 0.5855, 0.4584, 0.5881, 0.4663, 0.606, 0.4593, 0.5855, 0.4584, 0.5873, 0.4737, 0.5881, 0.4663, 0.5855, 0.4584, 0.5873, 0.4737, 0.5855, 0.4584, 0.5855, 0.4584, 0.5909, 0.4737, 0.5873, 0.4737, 0.4165, 0.7798, 0.4656, 0.6783, 0.4973, 0.6942, 0.4165, 0.7798, 0.2807, 0.7321, 0.4656, 0.6783, 0.3059, 0.8519, 0.2807, 0.7321, 0.4165, 0.7798, 0.4656, 0.6783, 0.2807, 0.7321, 0.2879, 0.5927, 0.3782, 0.5314, 0.5448, 0.6734, 0.3797, 0.6528, 0.3782, 0.5314, 0.4581, 0.5314, 0.5448, 0.6734, 0.6509, 0.5932, 0.5448, 0.6734, 0.4581, 0.5314, 0.5301, 0.6678, 0.4539, 0.8283, 0.6003, 0.8084, 0.5301, 0.6678, 0.3349, 0.6447, 0.4539, 0.8283, 0.3898, 0.5258, 0.3349, 0.6447, 0.5301, 0.6678, 0.5301, 0.6678, 0.4698, 0.5258, 0.3898, 0.5258, 0.6625, 0.5875, 0.4698, 0.5258, 0.5301, 0.6678, 0.3349, 0.6447, 0.2865, 0.784, 0.4539, 0.8283, 0.3349, 0.6447, 0.1576, 0.719, 0.2865, 0.784, 0.3621, 0.9741, 0.3944, 0.9567, 0.426, 0.9858, 0.3621, 0.9741, 0.3642, 0.9273, 0.3944, 0.9567, 0.426, 0.9858, 0.3944, 0.9567, 0.3642, 0.9273, 0.4268, 0.9858, 0.3926, 0.9572, 0.3614, 0.9745, 0.4268, 0.9858, 0.3639, 0.9296, 0.3926, 0.9572, 0.3614, 0.9745, 0.3926, 0.9572, 0.3639, 0.9296, 0.6412, 0.9734, 0.6413, 0.9211, 0.8099, 0.9325, 0.6412, 0.9734, 0.4717, 0.9325, 0.6413, 0.9211, 0.5578, 0.8272, 0.6413, 0.9211, 0.4717, 0.9325, 0.5578, 0.8272, 0.6413, 0.8194, 0.6413, 0.9211, 0.7242, 0.8272, 0.6413, 0.9211, 0.6413, 0.8194, 0.7242, 0.8272, 0.8099, 0.9325, 0.6413, 0.9211, 0.3421, 0.5278, 0.3421, 0.5646, 0.5242, 0.495, 0.3421, 0.5278, 0.5242, 0.495, 0.3421, 0.5646, 0.3421, 0.4934, 0.5242, 0.495, 0.3421, 0.5278, 0.3421, 0.5278, 0.5242, 0.495, 0.3421, 0.4934, 0.6686, 0.6337, 0.6569, 0.6214, 0.6678, 0.6331, 0.6686, 0.6337, 0.6573, 0.6206, 0.6569, 0.6214, 0.6807, 0.6228, 0.6573, 0.6206, 0.6686, 0.6337, 0.6807, 0.6228, 0.6592, 0.6105, 0.6573, 0.6206, 0.678, 0.6106, 0.6592, 0.6105, 0.6807, 0.6228, 0.678, 0.6106, 0.663, 0.5914, 0.6592, 0.6105, 0.678, 0.572, 0.663, 0.5914, 0.678, 0.6106, 0.678, 0.572, 0.6592, 0.5721, 0.663, 0.5914, 0.6807, 0.5598, 0.6592, 0.5721, 0.678, 0.572, 0.6807, 0.5598, 0.6573, 0.5621, 0.6592, 0.5721, 0.6686, 0.549, 0.6573, 0.5621, 0.6807, 0.5598, 0.6686, 0.549, 0.6569, 0.5612, 0.6573, 0.5621, 0.6678, 0.5495, 0.6569, 0.5612, 0.6686, 0.549, 0.6686, 0.549, 0.6806, 0.5415, 0.6678, 0.5495, 0.6828, 0.5497, 0.6806, 0.5415, 0.6686, 0.549, 0.6828, 0.5497, 0.6836, 0.5403, 0.6806, 0.5415, 0.6912, 0.5672, 0.6836, 0.5403, 0.6828, 0.5497, 0.6828, 0.5497, 0.6807, 0.5598, 0.6912, 0.5672, 0.6686, 0.549, 0.6807, 0.5598, 0.6828, 0.5497, 0.678, 0.572, 0.6912, 0.5672, 0.6807, 0.5598, 0.6805, 0.6411, 0.6686, 0.6337, 0.6678, 0.6331, 0.6805, 0.6411, 0.6828, 0.6329, 0.6686, 0.6337, 0.6836, 0.6423, 0.6828, 0.6329, 0.6805, 0.6411, 0.6836, 0.6423, 0.6912, 0.6154, 0.6828, 0.6329, 0.6807, 0.6228, 0.6828, 0.6329, 0.6912, 0.6154, 0.6807, 0.6228, 0.6686, 0.6337, 0.6828, 0.6329, 0.6807, 0.6228, 0.6912, 0.6154, 0.678, 0.6106, 0.6573, 0.6206, 0.6498, 0.6094, 0.6569, 0.6214, 0.6573, 0.6206, 0.6516, 0.6088, 0.6498, 0.6094, 0.6592, 0.6105, 0.6516, 0.6088, 0.6573, 0.6206, 0.6592, 0.6105, 0.6489, 0.5914, 0.6516, 0.6088, 0.663, 0.5914, 0.6489, 0.5914, 0.6592, 0.6105, 0.663, 0.5914, 0.6592, 0.5721, 0.6489, 0.5914, 0.6516, 0.5738, 0.6489, 0.5914, 0.6592, 0.5721, 0.6516, 0.5738, 0.6466, 0.5913, 0.6489, 0.5914, 0.6498, 0.5733, 0.6466, 0.5913, 0.6516, 0.5738, 0.6516, 0.5738, 0.6573, 0.5621, 0.6498, 0.5733, 0.6592, 0.5721, 0.6573, 0.5621, 0.6516, 0.5738, 0.6573, 0.5621, 0.6569, 0.5612, 0.6498, 0.5733, 0.6466, 0.5913, 0.6516, 0.6088, 0.6489, 0.5914, 0.6466, 0.5913, 0.6498, 0.6094, 0.6516, 0.6088, 0.3309, 0.9374, 0.3549, 0.9805, 0.3076, 0.9808, 0.3309, 0.9374, 0.3312, 0.9926, 0.3549, 0.9805, 0.3076, 0.9808, 0.3312, 0.9926, 0.3309, 0.9374, 0.3301, 0.9377, 0.3541, 0.9808, 0.3068, 0.9811, 0.3301, 0.9377, 0.3303, 0.9929, 0.3541, 0.9808, 0.3068, 0.9811, 0.3303, 0.9929, 0.3301, 0.9377, 0.3297, 0.9371, 0.3537, 0.9802, 0.3064, 0.9805, 0.3297, 0.9371, 0.3299, 0.9923, 0.3537, 0.9802, 0.3064, 0.9805, 0.3299, 0.9923, 0.3297, 0.9371, 0.3304, 0.937, 0.3071, 0.9805, 0.3544, 0.9801, 0.3304, 0.937, 0.3307, 0.9924, 0.3071, 0.9805, 0.3544, 0.9801, 0.3307, 0.9924, 0.3304, 0.937, 0.3296, 0.9373, 0.3062, 0.9807, 0.3536, 0.9804, 0.3296, 0.9373, 0.3298, 0.9927, 0.3062, 0.9807, 0.3536, 0.9804, 0.3298, 0.9927, 0.3296, 0.9373, 0.3292, 0.9367, 0.3058, 0.9802, 0.3532, 0.9799, 0.3292, 0.9367, 0.3294, 0.9922, 0.3058, 0.9802, 0.3532, 0.9799, 0.3294, 0.9922, 0.3292, 0.9367, 0.2757, 0.9421, 0.2515, 0.9876, 0.3033, 0.9888, 0.2757, 0.9421, 0.2746, 0.9747, 0.2515, 0.9876, 0.3033, 0.9888, 0.2746, 0.9747, 0.2757, 0.9421, 0.2774, 0.9418, 0.2463, 0.9856, 0.2982, 0.9876, 0.2774, 0.9418, 0.2783, 0.9739, 0.2463, 0.9856, 0.2982, 0.9876, 0.2783, 0.9739, 0.2774, 0.9418, 0.2771, 0.9489, 0.2529, 0.9852, 0.3025, 0.9855, 0.2771, 0.9489, 0.2771, 0.9725, 0.2529, 0.9852, 0.3025, 0.9855, 0.2771, 0.9725, 0.2771, 0.9489, 0.2758, 0.9415, 0.3031, 0.9882, 0.2516, 0.9869, 0.2758, 0.9415, 0.2746, 0.974, 0.3031, 0.9882, 0.2516, 0.9869, 0.2746, 0.974, 0.2758, 0.9415, 0.2776, 0.9412, 0.2983, 0.9869, 0.2465, 0.9849, 0.2776, 0.9412, 0.2786, 0.9733, 0.2983, 0.9869, 0.2465, 0.9849, 0.2786, 0.9733, 0.2776, 0.9412, 0.277, 0.9483, 0.3024, 0.9848, 0.2528, 0.9845, 0.277, 0.9483, 0.2769, 0.9719, 0.3024, 0.9848, 0.2528, 0.9845, 0.2769, 0.9719, 0.277, 0.9483])
me_fushigidane_mat_1.materials.append(mat_mat_1)
me_fushigidane_mat_1.use_remesh_preserve_volume = False
me_fushigidane_mat_1.use_remesh_preserve_attributes = False
me_fushigidane_mat_1.use_mirror_vertex_groups = False
me_fushigidane_mat_1.update()

# ---- objects
ob_lamp_002 = bpy.data.objects.new('Lamp.002', light_lamp)
ob_lamp_001 = bpy.data.objects.new('Lamp.001', light_lamp)
ob_camera_001 = bpy.data.objects.new('Camera.001', cam_camera_001)
ob_fushigidane_mat_0 = bpy.data.objects.new('fushigidane_mat_0', me_fushigidane_mat_0)
ob_fushigidane_mat_1 = bpy.data.objects.new('fushigidane_mat_1', me_fushigidane_mat_1)

# ---- transforms, parenting, visibility, modifiers, constraints
ob_lamp_002.location = (2.431, 3.647, 14.59)
ob_lamp_002.lock_rotations_4d = False
ob_lamp_002.empty_display_type = 'ARROWS'
ob_lamp_002.lineart.crease_threshold = 0.0
ob_lamp_001.location = (-2.431, 3.647, 14.59)
ob_lamp_001.lock_rotations_4d = False
ob_lamp_001.empty_display_type = 'ARROWS'
ob_lamp_001.lineart.crease_threshold = 0.0
ob_camera_001.location = (0.0, 3.647, 14.59)
ob_camera_001.lock_rotations_4d = False
ob_camera_001.empty_display_type = 'ARROWS'
ob_camera_001.lineart.crease_threshold = 0.0
ob_fushigidane_mat_0.location = (0.0, 0.0, 0.0)
ob_fushigidane_mat_0.lock_rotations_4d = False
ob_fushigidane_mat_0.empty_display_type = 'ARROWS'
ob_fushigidane_mat_0.lineart.crease_threshold = 0.0
ob_fushigidane_mat_1.location = (0.0, 0.0, 0.0)
ob_fushigidane_mat_1.lock_rotations_4d = False
ob_fushigidane_mat_1.empty_display_type = 'ARROWS'
ob_fushigidane_mat_1.lineart.crease_threshold = 0.0

# ---- collection membership
col_collection_1.objects.link(ob_lamp_002)
col_collection_1.objects.link(ob_lamp_001)
col_collection_1.objects.link(ob_camera_001)
col_collection_1.objects.link(ob_fushigidane_mat_0)
col_collection_1.objects.link(ob_fushigidane_mat_1)

# ---- scene / render settings (as saved in the file)
scene.camera = ob_camera_001
scene.frame_start = 1; scene.frame_end = 250; scene.frame_set(1)
scene.render.engine = 'BLENDER_EEVEE_NEXT'
scene.render.image_settings.file_format = 'TARGA'
scene.render.image_settings.color_mode = 'RGB'
scene.render.image_settings.compression = 90
scene.render.resolution_x = 320
scene.render.resolution_y = 256
scene.render.fps = 25
scene.render.dither_intensity = 0.0
scene.render.use_compositing = False
scene.render.use_sequencer = False
scene.render.use_file_extension = False
scene.render.bake_margin = 2
scene.render.bake_bias = 0.0
scene.render.use_stamp_time = False
scene.render.use_stamp_date = False
scene.render.use_stamp_frame = False
scene.render.use_stamp_camera = False
scene.render.use_stamp_scene = False
scene.render.use_stamp_filename = False
scene.render.use_stamp_render_time = False
scene.render.stamp_font_size = 0
scene.render.stamp_foreground = (0.0, 0.0, 0.0, 0.0)
scene.render.stamp_background = (0.0, 0.0, 0.0, 0.0)
scene.cycles.use_denoising = False
scene.cycles.samples = 10
scene.cycles.sampling_pattern = 'TABULATED_SOBOL'
scene.cycles.light_sampling_threshold = 0.0
scene.cycles.use_adaptive_sampling = False
scene.cycles.use_light_tree = False
scene.cycles.blur_glossy = 0.0
scene.cycles.volume_bounces = 1
scene.cycles.pixel_filter_type = 'GAUSSIAN'
scene.cycles.sample_clamp_indirect = 0.0
scene.view_settings.view_transform = 'Raw'
bpy.context.view_layer.update()
